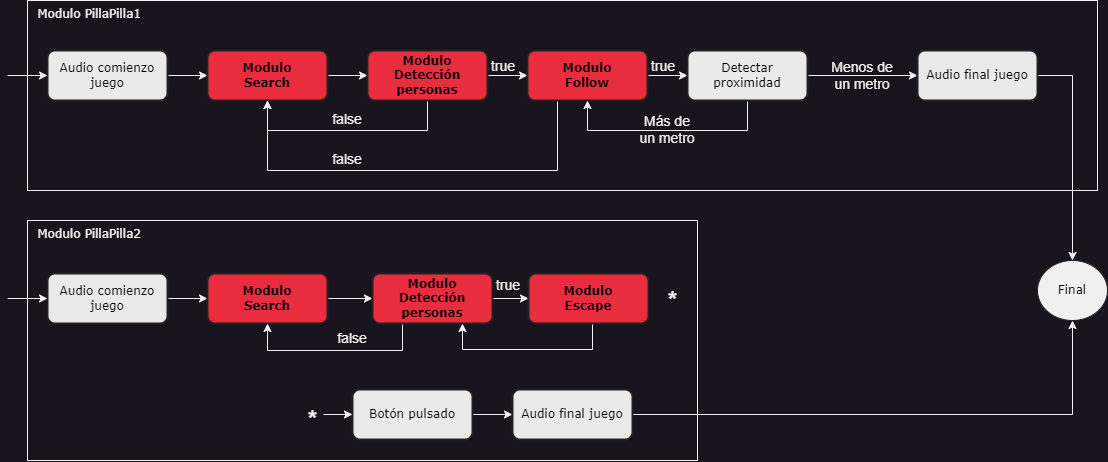

The diagram above was exported from draw.io. Its source (the exported page's mxGraphModel, read from the mxfile embedded in the PNG):
<mxGraphModel dx="1313" dy="604" grid="1" gridSize="10" guides="1" tooltips="1" connect="1" arrows="1" fold="1" page="1" pageScale="1" pageWidth="827" pageHeight="1169" math="0" shadow="0">
  <root>
    <mxCell id="0" />
    <mxCell id="1" parent="0" />
    <mxCell id="AaeBRmRgBtH0EMxCWfss-56" value="&lt;font face=&quot;Verdana&quot;&gt;&amp;nbsp; Modulo PillaPilla1&lt;/font&gt;" style="rounded=0;whiteSpace=wrap;html=1;align=left;verticalAlign=top;" vertex="1" parent="1">
      <mxGeometry x="60" y="30" width="1070" height="190" as="geometry" />
    </mxCell>
    <mxCell id="AaeBRmRgBtH0EMxCWfss-59" value="&lt;font face=&quot;Verdana&quot;&gt;&amp;nbsp; Modulo PillaPilla2&lt;/font&gt;" style="rounded=0;whiteSpace=wrap;html=1;align=left;verticalAlign=top;" vertex="1" parent="1">
      <mxGeometry x="60" y="250" width="670" height="240" as="geometry" />
    </mxCell>
    <mxCell id="AaeBRmRgBtH0EMxCWfss-19" style="edgeStyle=orthogonalEdgeStyle;rounded=0;orthogonalLoop=1;jettySize=auto;html=1;exitX=1;exitY=0.5;exitDx=0;exitDy=0;entryX=0;entryY=0.5;entryDx=0;entryDy=0;" edge="1" parent="1" source="AaeBRmRgBtH0EMxCWfss-2" target="AaeBRmRgBtH0EMxCWfss-3">
      <mxGeometry relative="1" as="geometry" />
    </mxCell>
    <mxCell id="AaeBRmRgBtH0EMxCWfss-2" value="Audio comienzo juego" style="rounded=1;whiteSpace=wrap;html=1;fillColor=#EAEAEA;strokeColor=#212121;fontColor=#000000;fontFamily=Verdana;strokeWidth=2;" vertex="1" parent="1">
      <mxGeometry x="80" y="80" width="120" height="50" as="geometry" />
    </mxCell>
    <mxCell id="AaeBRmRgBtH0EMxCWfss-20" style="edgeStyle=orthogonalEdgeStyle;rounded=0;orthogonalLoop=1;jettySize=auto;html=1;exitX=1;exitY=0.5;exitDx=0;exitDy=0;entryX=0;entryY=0.5;entryDx=0;entryDy=0;" edge="1" parent="1" source="AaeBRmRgBtH0EMxCWfss-3" target="AaeBRmRgBtH0EMxCWfss-8">
      <mxGeometry relative="1" as="geometry" />
    </mxCell>
    <mxCell id="AaeBRmRgBtH0EMxCWfss-3" value="Modulo &lt;br&gt;Search" style="rounded=1;whiteSpace=wrap;html=1;fillColor=#EA2C3F;strokeColor=#212121;fontColor=#000000;fontFamily=Verdana;strokeWidth=2;fontStyle=1" vertex="1" parent="1">
      <mxGeometry x="240" y="80" width="120" height="50" as="geometry" />
    </mxCell>
    <mxCell id="AaeBRmRgBtH0EMxCWfss-25" style="edgeStyle=orthogonalEdgeStyle;rounded=0;orthogonalLoop=1;jettySize=auto;html=1;exitX=1;exitY=0.5;exitDx=0;exitDy=0;entryX=0;entryY=0.5;entryDx=0;entryDy=0;" edge="1" parent="1" source="AaeBRmRgBtH0EMxCWfss-6" target="AaeBRmRgBtH0EMxCWfss-7">
      <mxGeometry relative="1" as="geometry" />
    </mxCell>
    <mxCell id="AaeBRmRgBtH0EMxCWfss-6" value="Audio comienzo juego" style="rounded=1;whiteSpace=wrap;html=1;fillColor=#EAEAEA;strokeColor=#212121;fontColor=#000000;fontFamily=Verdana;strokeWidth=2;" vertex="1" parent="1">
      <mxGeometry x="80" y="303" width="120" height="50" as="geometry" />
    </mxCell>
    <mxCell id="AaeBRmRgBtH0EMxCWfss-26" style="edgeStyle=orthogonalEdgeStyle;rounded=0;orthogonalLoop=1;jettySize=auto;html=1;exitX=1;exitY=0.5;exitDx=0;exitDy=0;entryX=0;entryY=0.5;entryDx=0;entryDy=0;" edge="1" parent="1" source="AaeBRmRgBtH0EMxCWfss-7" target="AaeBRmRgBtH0EMxCWfss-9">
      <mxGeometry relative="1" as="geometry" />
    </mxCell>
    <mxCell id="AaeBRmRgBtH0EMxCWfss-7" value="Modulo &lt;br&gt;Search" style="rounded=1;whiteSpace=wrap;html=1;fillColor=#EA2C3F;strokeColor=#212121;fontColor=#000000;fontFamily=Verdana;strokeWidth=2;fontStyle=1" vertex="1" parent="1">
      <mxGeometry x="240" y="303" width="120" height="50" as="geometry" />
    </mxCell>
    <mxCell id="AaeBRmRgBtH0EMxCWfss-21" style="edgeStyle=orthogonalEdgeStyle;rounded=0;orthogonalLoop=1;jettySize=auto;html=1;exitX=1;exitY=0.5;exitDx=0;exitDy=0;entryX=0;entryY=0.5;entryDx=0;entryDy=0;" edge="1" parent="1" source="AaeBRmRgBtH0EMxCWfss-8" target="AaeBRmRgBtH0EMxCWfss-10">
      <mxGeometry relative="1" as="geometry" />
    </mxCell>
    <mxCell id="AaeBRmRgBtH0EMxCWfss-22" style="edgeStyle=orthogonalEdgeStyle;rounded=0;orthogonalLoop=1;jettySize=auto;html=1;exitX=0.5;exitY=1;exitDx=0;exitDy=0;entryX=0.5;entryY=1;entryDx=0;entryDy=0;" edge="1" parent="1" source="AaeBRmRgBtH0EMxCWfss-8" target="AaeBRmRgBtH0EMxCWfss-3">
      <mxGeometry relative="1" as="geometry">
        <Array as="points">
          <mxPoint x="460" y="160" />
          <mxPoint x="300" y="160" />
        </Array>
      </mxGeometry>
    </mxCell>
    <mxCell id="AaeBRmRgBtH0EMxCWfss-8" value="Modulo &lt;br&gt;Detección personas" style="rounded=1;whiteSpace=wrap;html=1;fillColor=#EA2C3F;strokeColor=#212121;fontColor=#000000;fontFamily=Verdana;strokeWidth=2;fontStyle=1" vertex="1" parent="1">
      <mxGeometry x="400" y="80" width="120" height="50" as="geometry" />
    </mxCell>
    <mxCell id="AaeBRmRgBtH0EMxCWfss-35" style="edgeStyle=orthogonalEdgeStyle;rounded=0;orthogonalLoop=1;jettySize=auto;html=1;exitX=1;exitY=0.5;exitDx=0;exitDy=0;entryX=0;entryY=0.5;entryDx=0;entryDy=0;" edge="1" parent="1" source="AaeBRmRgBtH0EMxCWfss-9" target="AaeBRmRgBtH0EMxCWfss-11">
      <mxGeometry relative="1" as="geometry" />
    </mxCell>
    <mxCell id="AaeBRmRgBtH0EMxCWfss-62" style="edgeStyle=orthogonalEdgeStyle;rounded=0;orthogonalLoop=1;jettySize=auto;html=1;exitX=0.25;exitY=1;exitDx=0;exitDy=0;entryX=0.5;entryY=1;entryDx=0;entryDy=0;" edge="1" parent="1" source="AaeBRmRgBtH0EMxCWfss-9" target="AaeBRmRgBtH0EMxCWfss-7">
      <mxGeometry relative="1" as="geometry">
        <Array as="points">
          <mxPoint x="435" y="380" />
          <mxPoint x="300" y="380" />
        </Array>
      </mxGeometry>
    </mxCell>
    <mxCell id="AaeBRmRgBtH0EMxCWfss-9" value="Modulo &lt;br&gt;Detección personas" style="rounded=1;whiteSpace=wrap;html=1;fillColor=#EA2C3F;strokeColor=#212121;fontColor=#000000;fontFamily=Verdana;strokeWidth=2;fontStyle=1" vertex="1" parent="1">
      <mxGeometry x="405" y="303" width="120" height="50" as="geometry" />
    </mxCell>
    <mxCell id="AaeBRmRgBtH0EMxCWfss-23" style="edgeStyle=orthogonalEdgeStyle;rounded=0;orthogonalLoop=1;jettySize=auto;html=1;exitX=1;exitY=0.5;exitDx=0;exitDy=0;" edge="1" parent="1" source="AaeBRmRgBtH0EMxCWfss-10" target="AaeBRmRgBtH0EMxCWfss-12">
      <mxGeometry relative="1" as="geometry" />
    </mxCell>
    <mxCell id="AaeBRmRgBtH0EMxCWfss-32" style="edgeStyle=orthogonalEdgeStyle;rounded=0;orthogonalLoop=1;jettySize=auto;html=1;exitX=0.5;exitY=1;exitDx=0;exitDy=0;" edge="1" parent="1" source="AaeBRmRgBtH0EMxCWfss-10">
      <mxGeometry relative="1" as="geometry">
        <mxPoint x="619.6666666666665" y="130.1111111111111" as="targetPoint" />
      </mxGeometry>
    </mxCell>
    <mxCell id="AaeBRmRgBtH0EMxCWfss-50" style="edgeStyle=orthogonalEdgeStyle;rounded=0;orthogonalLoop=1;jettySize=auto;html=1;exitX=0.25;exitY=1;exitDx=0;exitDy=0;entryX=0.5;entryY=1;entryDx=0;entryDy=0;" edge="1" parent="1" source="AaeBRmRgBtH0EMxCWfss-10" target="AaeBRmRgBtH0EMxCWfss-3">
      <mxGeometry relative="1" as="geometry">
        <Array as="points">
          <mxPoint x="590" y="200" />
          <mxPoint x="300" y="200" />
        </Array>
      </mxGeometry>
    </mxCell>
    <mxCell id="AaeBRmRgBtH0EMxCWfss-10" value="Modulo &lt;br&gt;Follow" style="rounded=1;whiteSpace=wrap;html=1;fillColor=#EA2C3F;strokeColor=#212121;fontColor=#000000;fontFamily=Verdana;strokeWidth=2;fontStyle=1" vertex="1" parent="1">
      <mxGeometry x="560" y="80" width="120" height="50" as="geometry" />
    </mxCell>
    <mxCell id="AaeBRmRgBtH0EMxCWfss-36" style="edgeStyle=orthogonalEdgeStyle;rounded=0;orthogonalLoop=1;jettySize=auto;html=1;exitX=0.5;exitY=1;exitDx=0;exitDy=0;entryX=0.75;entryY=1;entryDx=0;entryDy=0;" edge="1" parent="1" source="AaeBRmRgBtH0EMxCWfss-11" target="AaeBRmRgBtH0EMxCWfss-9">
      <mxGeometry relative="1" as="geometry">
        <Array as="points">
          <mxPoint x="625" y="379" />
          <mxPoint x="495" y="379" />
        </Array>
      </mxGeometry>
    </mxCell>
    <mxCell id="AaeBRmRgBtH0EMxCWfss-11" value="Modulo &lt;br&gt;Escape" style="rounded=1;whiteSpace=wrap;html=1;fillColor=#EA2C3F;strokeColor=#212121;fontColor=#000000;fontFamily=Verdana;strokeWidth=2;fontStyle=1" vertex="1" parent="1">
      <mxGeometry x="561" y="303" width="120" height="50" as="geometry" />
    </mxCell>
    <mxCell id="AaeBRmRgBtH0EMxCWfss-24" style="edgeStyle=orthogonalEdgeStyle;rounded=0;orthogonalLoop=1;jettySize=auto;html=1;exitX=1;exitY=0.5;exitDx=0;exitDy=0;entryX=0;entryY=0.5;entryDx=0;entryDy=0;" edge="1" parent="1" source="AaeBRmRgBtH0EMxCWfss-12" target="AaeBRmRgBtH0EMxCWfss-14">
      <mxGeometry relative="1" as="geometry" />
    </mxCell>
    <mxCell id="AaeBRmRgBtH0EMxCWfss-54" style="edgeStyle=orthogonalEdgeStyle;rounded=0;orthogonalLoop=1;jettySize=auto;html=1;exitX=0.5;exitY=1;exitDx=0;exitDy=0;entryX=0.5;entryY=1;entryDx=0;entryDy=0;" edge="1" parent="1" source="AaeBRmRgBtH0EMxCWfss-12" target="AaeBRmRgBtH0EMxCWfss-10">
      <mxGeometry relative="1" as="geometry">
        <Array as="points">
          <mxPoint x="780" y="160" />
          <mxPoint x="620" y="160" />
        </Array>
      </mxGeometry>
    </mxCell>
    <mxCell id="AaeBRmRgBtH0EMxCWfss-12" value="Detectar &lt;br&gt;proximidad" style="rounded=1;whiteSpace=wrap;html=1;fillColor=#EAEAEA;strokeColor=#212121;fontColor=#000000;fontFamily=Verdana;strokeWidth=2;" vertex="1" parent="1">
      <mxGeometry x="720" y="80" width="120" height="50" as="geometry" />
    </mxCell>
    <mxCell id="AaeBRmRgBtH0EMxCWfss-30" style="edgeStyle=orthogonalEdgeStyle;rounded=0;orthogonalLoop=1;jettySize=auto;html=1;exitX=1;exitY=0.5;exitDx=0;exitDy=0;entryX=0;entryY=0.5;entryDx=0;entryDy=0;" edge="1" parent="1" source="AaeBRmRgBtH0EMxCWfss-13" target="AaeBRmRgBtH0EMxCWfss-15">
      <mxGeometry relative="1" as="geometry" />
    </mxCell>
    <mxCell id="AaeBRmRgBtH0EMxCWfss-13" value="Botón pulsado" style="rounded=1;whiteSpace=wrap;html=1;fillColor=#EAEAEA;strokeColor=#212121;fontColor=#000000;fontFamily=Verdana;strokeWidth=2;" vertex="1" parent="1">
      <mxGeometry x="385" y="419" width="120" height="50" as="geometry" />
    </mxCell>
    <mxCell id="AaeBRmRgBtH0EMxCWfss-39" style="edgeStyle=orthogonalEdgeStyle;rounded=0;orthogonalLoop=1;jettySize=auto;html=1;exitX=1;exitY=0.5;exitDx=0;exitDy=0;entryX=0.5;entryY=0;entryDx=0;entryDy=0;" edge="1" parent="1" source="AaeBRmRgBtH0EMxCWfss-14" target="AaeBRmRgBtH0EMxCWfss-37">
      <mxGeometry relative="1" as="geometry" />
    </mxCell>
    <mxCell id="AaeBRmRgBtH0EMxCWfss-14" value="Audio final juego" style="rounded=1;whiteSpace=wrap;html=1;fillColor=#EAEAEA;strokeColor=#212121;fontColor=#000000;fontFamily=Verdana;strokeWidth=2;" vertex="1" parent="1">
      <mxGeometry x="950" y="80" width="120" height="50" as="geometry" />
    </mxCell>
    <mxCell id="AaeBRmRgBtH0EMxCWfss-38" style="edgeStyle=orthogonalEdgeStyle;rounded=0;orthogonalLoop=1;jettySize=auto;html=1;exitX=1;exitY=0.5;exitDx=0;exitDy=0;entryX=0.5;entryY=1;entryDx=0;entryDy=0;" edge="1" parent="1" source="AaeBRmRgBtH0EMxCWfss-15" target="AaeBRmRgBtH0EMxCWfss-37">
      <mxGeometry relative="1" as="geometry">
        <mxPoint x="1120" y="340" as="targetPoint" />
      </mxGeometry>
    </mxCell>
    <mxCell id="AaeBRmRgBtH0EMxCWfss-15" value="Audio final juego" style="rounded=1;whiteSpace=wrap;html=1;fillColor=#EAEAEA;strokeColor=#212121;fontColor=#000000;fontFamily=Verdana;strokeWidth=2;" vertex="1" parent="1">
      <mxGeometry x="545" y="419" width="120" height="50" as="geometry" />
    </mxCell>
    <mxCell id="AaeBRmRgBtH0EMxCWfss-29" style="edgeStyle=orthogonalEdgeStyle;rounded=0;orthogonalLoop=1;jettySize=auto;html=1;exitX=1;exitY=0.5;exitDx=0;exitDy=0;entryX=0;entryY=0.5;entryDx=0;entryDy=0;" edge="1" parent="1" source="AaeBRmRgBtH0EMxCWfss-16" target="AaeBRmRgBtH0EMxCWfss-13">
      <mxGeometry relative="1" as="geometry" />
    </mxCell>
    <mxCell id="AaeBRmRgBtH0EMxCWfss-16" value="&lt;h1&gt;*&lt;/h1&gt;" style="text;html=1;strokeColor=none;fillColor=none;spacing=5;spacingTop=-20;whiteSpace=wrap;overflow=hidden;rounded=0;" vertex="1" parent="1">
      <mxGeometry x="336" y="429" width="20" height="30" as="geometry" />
    </mxCell>
    <mxCell id="AaeBRmRgBtH0EMxCWfss-17" value="" style="endArrow=classic;html=1;rounded=0;entryX=0;entryY=0.5;entryDx=0;entryDy=0;" edge="1" parent="1" target="AaeBRmRgBtH0EMxCWfss-2">
      <mxGeometry width="50" height="50" relative="1" as="geometry">
        <mxPoint x="40" y="105" as="sourcePoint" />
        <mxPoint x="50" y="100" as="targetPoint" />
      </mxGeometry>
    </mxCell>
    <mxCell id="AaeBRmRgBtH0EMxCWfss-18" value="" style="endArrow=classic;html=1;rounded=0;entryX=0;entryY=0.5;entryDx=0;entryDy=0;" edge="1" parent="1" target="AaeBRmRgBtH0EMxCWfss-6">
      <mxGeometry width="50" height="50" relative="1" as="geometry">
        <mxPoint x="40" y="328" as="sourcePoint" />
        <mxPoint x="90" y="138" as="targetPoint" />
      </mxGeometry>
    </mxCell>
    <mxCell id="AaeBRmRgBtH0EMxCWfss-31" value="&lt;h1&gt;*&lt;/h1&gt;" style="text;html=1;strokeColor=none;fillColor=none;spacing=5;spacingTop=-20;whiteSpace=wrap;overflow=hidden;rounded=0;" vertex="1" parent="1">
      <mxGeometry x="696" y="310" width="20" height="30" as="geometry" />
    </mxCell>
    <mxCell id="AaeBRmRgBtH0EMxCWfss-37" value="Final" style="ellipse;whiteSpace=wrap;html=1;fontFamily=Verdana;fontColor=#000000;strokeColor=#212121;fillColor=#F0F0F0;" vertex="1" parent="1">
      <mxGeometry x="1070" y="290" width="70" height="60" as="geometry" />
    </mxCell>
    <mxCell id="AaeBRmRgBtH0EMxCWfss-42" value="&lt;font style=&quot;font-size: 14px;&quot;&gt;true&lt;/font&gt;" style="text;html=1;strokeColor=none;fillColor=none;align=center;verticalAlign=middle;whiteSpace=wrap;rounded=0;" vertex="1" parent="1">
      <mxGeometry x="516" y="81" width="40" height="30" as="geometry" />
    </mxCell>
    <mxCell id="AaeBRmRgBtH0EMxCWfss-44" value="&lt;font style=&quot;font-size: 14px;&quot;&gt;true&lt;/font&gt;" style="text;html=1;strokeColor=none;fillColor=none;align=center;verticalAlign=middle;whiteSpace=wrap;rounded=0;" vertex="1" parent="1">
      <mxGeometry x="521" y="300" width="40" height="30" as="geometry" />
    </mxCell>
    <mxCell id="AaeBRmRgBtH0EMxCWfss-45" value="&lt;font style=&quot;font-size: 14px;&quot;&gt;false&lt;/font&gt;" style="text;html=1;strokeColor=none;fillColor=none;align=center;verticalAlign=middle;whiteSpace=wrap;rounded=0;" vertex="1" parent="1">
      <mxGeometry x="360" y="134" width="40" height="30" as="geometry" />
    </mxCell>
    <mxCell id="AaeBRmRgBtH0EMxCWfss-46" value="&lt;font style=&quot;font-size: 14px;&quot;&gt;false&lt;/font&gt;" style="text;html=1;strokeColor=none;fillColor=none;align=center;verticalAlign=middle;whiteSpace=wrap;rounded=0;" vertex="1" parent="1">
      <mxGeometry x="365" y="353" width="40" height="30" as="geometry" />
    </mxCell>
    <mxCell id="AaeBRmRgBtH0EMxCWfss-47" value="&lt;font style=&quot;font-size: 14px;&quot;&gt;Menos de un metro&lt;/font&gt;" style="text;html=1;strokeColor=none;fillColor=none;align=center;verticalAlign=middle;whiteSpace=wrap;rounded=0;" vertex="1" parent="1">
      <mxGeometry x="860" y="90" width="70" height="30" as="geometry" />
    </mxCell>
    <mxCell id="AaeBRmRgBtH0EMxCWfss-51" value="&lt;font style=&quot;font-size: 14px;&quot;&gt;false&lt;/font&gt;" style="text;html=1;strokeColor=none;fillColor=none;align=center;verticalAlign=middle;whiteSpace=wrap;rounded=0;" vertex="1" parent="1">
      <mxGeometry x="360" y="174" width="40" height="30" as="geometry" />
    </mxCell>
    <mxCell id="AaeBRmRgBtH0EMxCWfss-52" value="&lt;font style=&quot;font-size: 14px;&quot;&gt;Más de &lt;br&gt;un metro&lt;/font&gt;" style="text;html=1;strokeColor=none;fillColor=none;align=center;verticalAlign=middle;whiteSpace=wrap;rounded=0;" vertex="1" parent="1">
      <mxGeometry x="665" y="144" width="70" height="30" as="geometry" />
    </mxCell>
    <mxCell id="AaeBRmRgBtH0EMxCWfss-55" value="&lt;font style=&quot;font-size: 14px;&quot;&gt;true&lt;/font&gt;" style="text;html=1;strokeColor=none;fillColor=none;align=center;verticalAlign=middle;whiteSpace=wrap;rounded=0;" vertex="1" parent="1">
      <mxGeometry x="676" y="81" width="40" height="30" as="geometry" />
    </mxCell>
  </root>
</mxGraphModel>